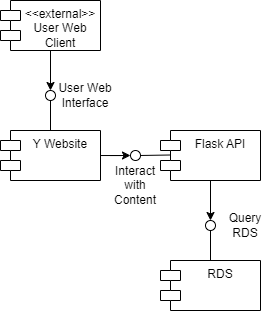

The diagram above was exported from draw.io. Its source (the exported page's mxGraphModel, read from the mxfile embedded in the PNG):
<mxGraphModel dx="700" dy="366" grid="1" gridSize="10" guides="1" tooltips="1" connect="1" arrows="1" fold="1" page="1" pageScale="1" pageWidth="700" pageHeight="1000" math="0" shadow="0">
  <root>
    <mxCell id="0" />
    <mxCell id="1" parent="0" />
    <mxCell id="nzIPEddCCR3e_TJnVIDu-13" style="edgeStyle=orthogonalEdgeStyle;rounded=0;orthogonalLoop=1;jettySize=auto;html=1;entryX=0.5;entryY=0;entryDx=0;entryDy=0;" edge="1" parent="1" source="nzIPEddCCR3e_TJnVIDu-1" target="nzIPEddCCR3e_TJnVIDu-11">
      <mxGeometry relative="1" as="geometry" />
    </mxCell>
    <mxCell id="nzIPEddCCR3e_TJnVIDu-1" value="&amp;lt;&amp;lt;external&amp;gt;&amp;gt;&lt;br&gt;User Web Client" style="shape=module;align=left;spacingLeft=20;align=center;verticalAlign=top;whiteSpace=wrap;html=1;" vertex="1" parent="1">
      <mxGeometry x="70" y="50" width="100" height="50" as="geometry" />
    </mxCell>
    <mxCell id="nzIPEddCCR3e_TJnVIDu-14" style="edgeStyle=orthogonalEdgeStyle;rounded=0;orthogonalLoop=1;jettySize=auto;html=1;entryX=0;entryY=0.5;entryDx=0;entryDy=0;" edge="1" parent="1" source="nzIPEddCCR3e_TJnVIDu-2" target="nzIPEddCCR3e_TJnVIDu-9">
      <mxGeometry relative="1" as="geometry" />
    </mxCell>
    <mxCell id="nzIPEddCCR3e_TJnVIDu-2" value="Y Website" style="shape=module;align=left;spacingLeft=20;align=center;verticalAlign=top;whiteSpace=wrap;html=1;" vertex="1" parent="1">
      <mxGeometry x="70" y="180" width="100" height="50" as="geometry" />
    </mxCell>
    <mxCell id="nzIPEddCCR3e_TJnVIDu-21" style="edgeStyle=orthogonalEdgeStyle;rounded=0;orthogonalLoop=1;jettySize=auto;html=1;entryX=0.5;entryY=0;entryDx=0;entryDy=0;" edge="1" parent="1" source="nzIPEddCCR3e_TJnVIDu-3" target="nzIPEddCCR3e_TJnVIDu-19">
      <mxGeometry relative="1" as="geometry" />
    </mxCell>
    <mxCell id="nzIPEddCCR3e_TJnVIDu-3" value="Flask API" style="shape=module;align=left;spacingLeft=20;align=center;verticalAlign=top;whiteSpace=wrap;html=1;" vertex="1" parent="1">
      <mxGeometry x="230" y="180" width="100" height="50" as="geometry" />
    </mxCell>
    <mxCell id="nzIPEddCCR3e_TJnVIDu-9" value="" style="ellipse;whiteSpace=wrap;html=1;aspect=fixed;" vertex="1" parent="1">
      <mxGeometry x="200" y="200" width="10" height="10" as="geometry" />
    </mxCell>
    <mxCell id="nzIPEddCCR3e_TJnVIDu-11" value="" style="ellipse;whiteSpace=wrap;html=1;aspect=fixed;" vertex="1" parent="1">
      <mxGeometry x="115" y="140" width="10" height="10" as="geometry" />
    </mxCell>
    <mxCell id="nzIPEddCCR3e_TJnVIDu-12" value="" style="endArrow=none;html=1;rounded=0;exitX=0.5;exitY=0;exitDx=0;exitDy=0;entryX=0.5;entryY=1;entryDx=0;entryDy=0;" edge="1" parent="1" source="nzIPEddCCR3e_TJnVIDu-2" target="nzIPEddCCR3e_TJnVIDu-11">
      <mxGeometry width="50" height="50" relative="1" as="geometry">
        <mxPoint x="200" y="170" as="sourcePoint" />
        <mxPoint x="190" y="160" as="targetPoint" />
      </mxGeometry>
    </mxCell>
    <mxCell id="nzIPEddCCR3e_TJnVIDu-16" value="" style="endArrow=none;html=1;rounded=0;entryX=1;entryY=0.5;entryDx=0;entryDy=0;exitX=0.096;exitY=0.49;exitDx=0;exitDy=0;exitPerimeter=0;" edge="1" parent="1" source="nzIPEddCCR3e_TJnVIDu-3" target="nzIPEddCCR3e_TJnVIDu-9">
      <mxGeometry width="50" height="50" relative="1" as="geometry">
        <mxPoint x="170" y="260" as="sourcePoint" />
        <mxPoint x="220" y="210" as="targetPoint" />
      </mxGeometry>
    </mxCell>
    <mxCell id="nzIPEddCCR3e_TJnVIDu-18" value="RDS" style="shape=module;align=left;spacingLeft=20;align=center;verticalAlign=top;whiteSpace=wrap;html=1;" vertex="1" parent="1">
      <mxGeometry x="230" y="310" width="100" height="50" as="geometry" />
    </mxCell>
    <mxCell id="nzIPEddCCR3e_TJnVIDu-19" value="" style="ellipse;whiteSpace=wrap;html=1;aspect=fixed;" vertex="1" parent="1">
      <mxGeometry x="275" y="270" width="10" height="10" as="geometry" />
    </mxCell>
    <mxCell id="nzIPEddCCR3e_TJnVIDu-20" value="" style="endArrow=none;html=1;rounded=0;exitX=0.5;exitY=1;exitDx=0;exitDy=0;entryX=0.5;entryY=0;entryDx=0;entryDy=0;" edge="1" parent="1" source="nzIPEddCCR3e_TJnVIDu-19" target="nzIPEddCCR3e_TJnVIDu-18">
      <mxGeometry width="50" height="50" relative="1" as="geometry">
        <mxPoint x="420" y="240" as="sourcePoint" />
        <mxPoint x="310" y="280" as="targetPoint" />
      </mxGeometry>
    </mxCell>
    <mxCell id="nzIPEddCCR3e_TJnVIDu-23" value="User Web Interface" style="text;html=1;strokeColor=none;fillColor=none;align=center;verticalAlign=middle;whiteSpace=wrap;rounded=0;" vertex="1" parent="1">
      <mxGeometry x="125" y="130" width="60" height="30" as="geometry" />
    </mxCell>
    <mxCell id="nzIPEddCCR3e_TJnVIDu-26" value="Interact with Content" style="text;html=1;strokeColor=none;fillColor=none;align=center;verticalAlign=middle;whiteSpace=wrap;rounded=0;" vertex="1" parent="1">
      <mxGeometry x="175" y="220" width="60" height="30" as="geometry" />
    </mxCell>
    <mxCell id="nzIPEddCCR3e_TJnVIDu-27" value="Query RDS" style="text;html=1;strokeColor=none;fillColor=none;align=center;verticalAlign=middle;whiteSpace=wrap;rounded=0;" vertex="1" parent="1">
      <mxGeometry x="285" y="260" width="60" height="30" as="geometry" />
    </mxCell>
  </root>
</mxGraphModel>